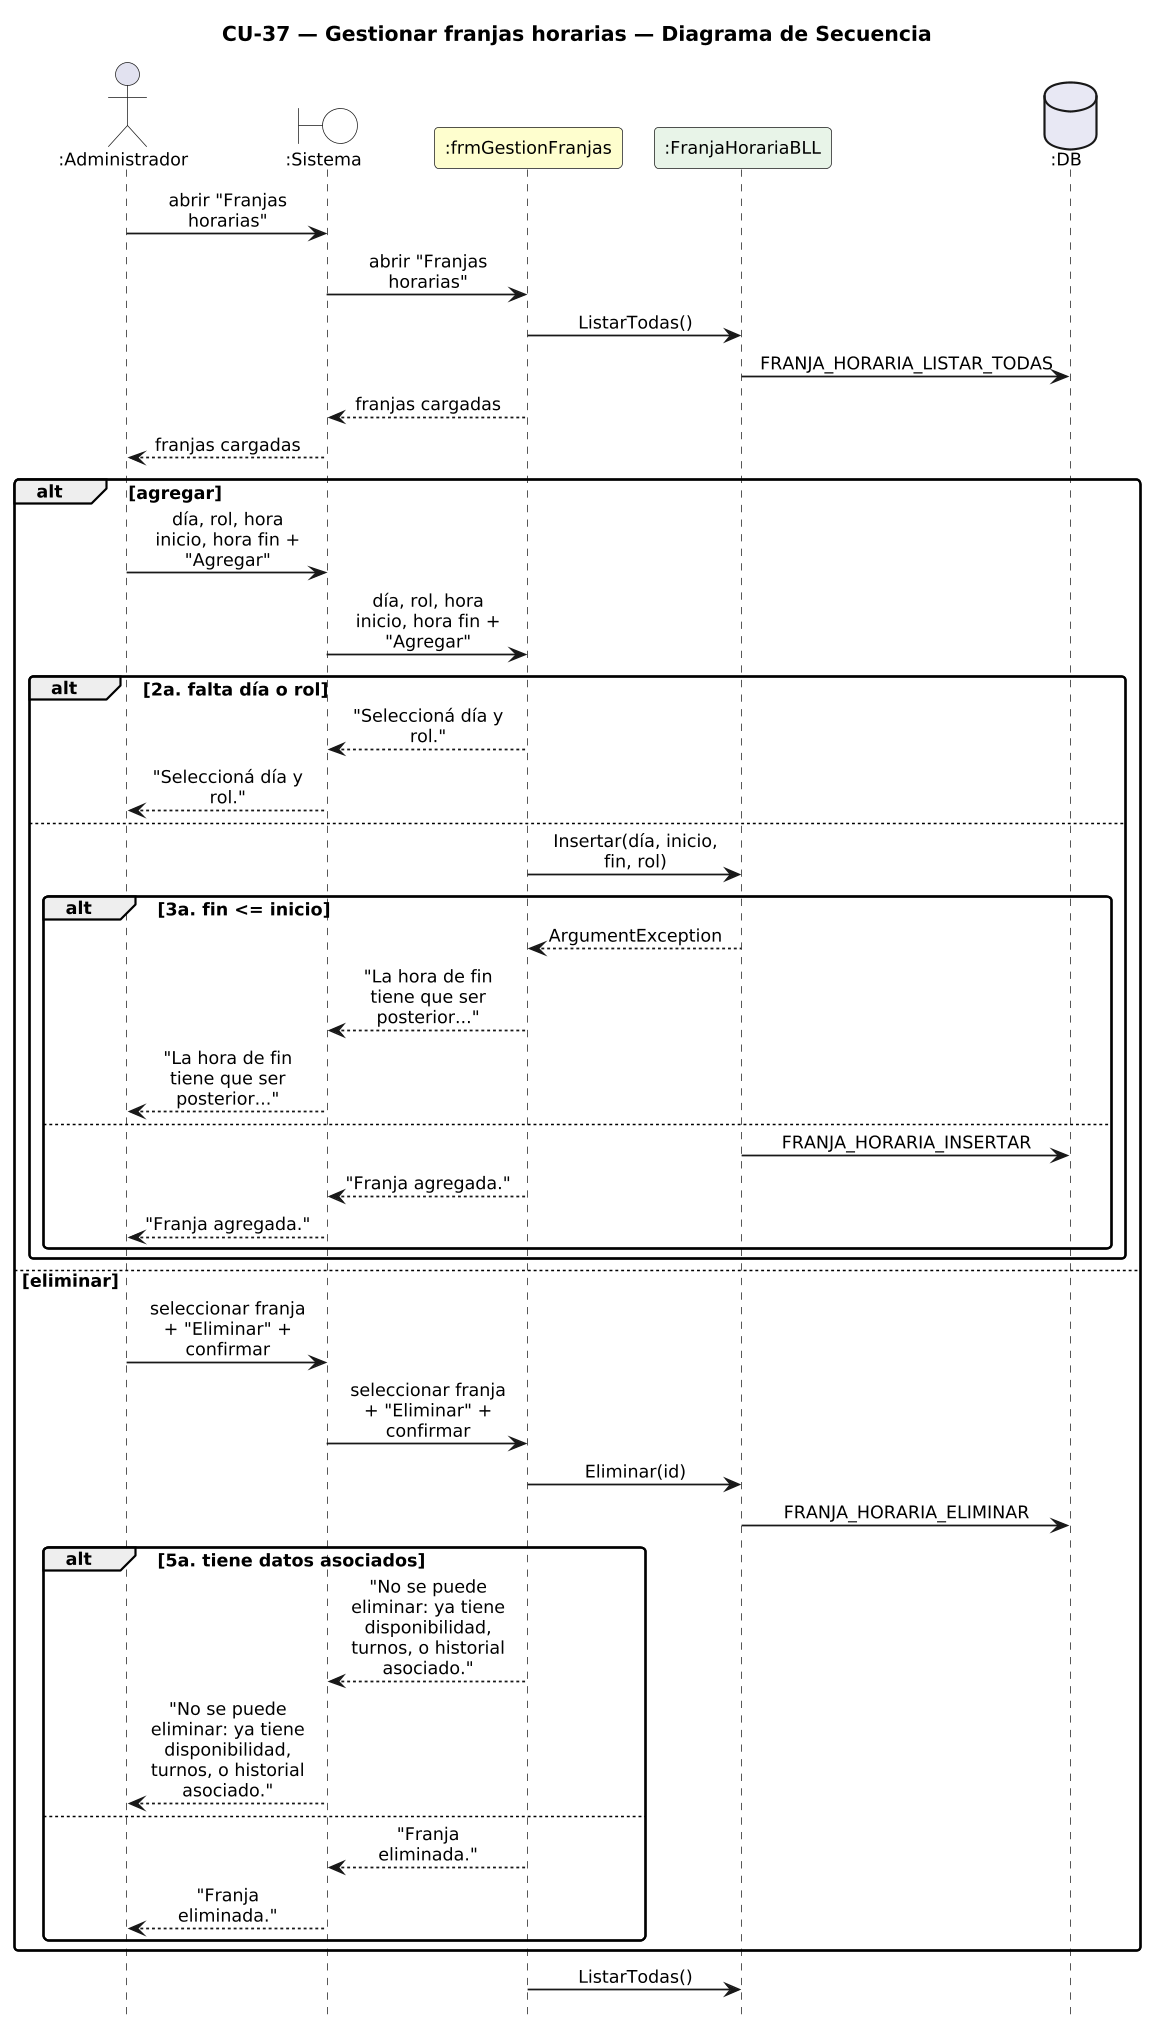

The diagram above was rendered by PlantUML. Its source (embedded in the PNG):
@startuml DiagramaSecuencia_CU37_GestionarFranjas

title CU-37 — Gestionar franjas horarias — Diagrama de Secuencia

skinparam shadowing false
skinparam roundcorner 6
skinparam sequenceArrowThickness 1.2
skinparam ParticipantPadding 6
skinparam BoxPadding 4
skinparam maxMessageSize 115
skinparam sequenceMessageAlign center
skinparam defaultFontSize 12
skinparam dpi 140
hide footbox

actor ":Administrador" as A
boundary ":Sistema" as SYS #FFFFFF
participant ":frmGestionFranjas" as F #FEFECE
participant ":FranjaHorariaBLL" as FB #E8F4E8
database ":DB" as DB #E8E8F4

A -> SYS : abrir "Franjas horarias"
SYS -> F : abrir "Franjas horarias"
F -> FB : ListarTodas()
FB -> DB : FRANJA_HORARIA_LISTAR_TODAS
F --> SYS : franjas cargadas
SYS --> A : franjas cargadas
alt agregar
  A -> SYS : día, rol, hora inicio, hora fin + "Agregar"
  SYS -> F : día, rol, hora inicio, hora fin + "Agregar"
  alt 2a. falta día o rol
    F --> SYS : "Seleccioná día y rol."
    SYS --> A : "Seleccioná día y rol."
  else
    F -> FB : Insertar(día, inicio, fin, rol)
    alt 3a. fin <= inicio
      FB --> F : ArgumentException
      F --> SYS : "La hora de fin tiene que ser posterior..."
      SYS --> A : "La hora de fin tiene que ser posterior..."
    else
      FB -> DB : FRANJA_HORARIA_INSERTAR
      F --> SYS : "Franja agregada."
      SYS --> A : "Franja agregada."
    end
  end
else eliminar
  A -> SYS : seleccionar franja + "Eliminar" + confirmar
  SYS -> F : seleccionar franja + "Eliminar" + confirmar
  F -> FB : Eliminar(id)
  FB -> DB : FRANJA_HORARIA_ELIMINAR
  alt 5a. tiene datos asociados
    F --> SYS : "No se puede eliminar: ya tiene disponibilidad,\nturnos, o historial asociado."
    SYS --> A : "No se puede eliminar: ya tiene disponibilidad,\nturnos, o historial asociado."
  else
    F --> SYS : "Franja eliminada."
    SYS --> A : "Franja eliminada."
  end
end
F -> FB : ListarTodas()

@enduml